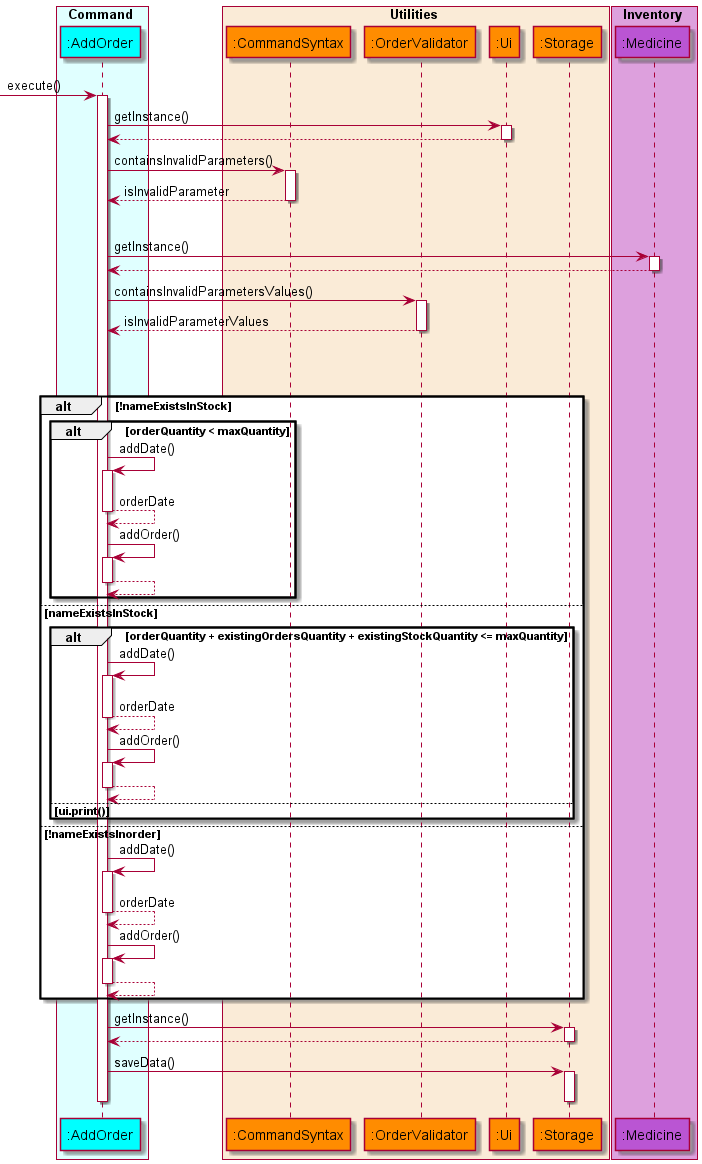

The diagram above was rendered by PlantUML. Its source (embedded in the PNG):
@startuml AddOrderSequenceDiagram
'https://plantuml.com/sequence-diagram

!include style.puml

box Command COLOR_COMMAND_BOX
    participant ":AddOrder" as addorder COLOR_COMMAND
end box

box Utilities COLOR_UTILITIES_BOX
    participant ":CommandSyntax" as commandsyntax COLOR_UTILITIES
    participant ":OrderValidator" as ordervalidator COLOR_UTILITIES
    participant ":Ui" as ui COLOR_UTILITIES
    participant ":Storage" as storage COLOR_UTILITIES
end box

box Inventory COLOR_INVENTORY_BOX
    participant ":Medicine" as medicine COLOR_INVENTORY
end box

autoactivate on

-> addorder: execute()
    addorder -> ui: getInstance()
    addorder <-- ui
    addorder -> commandsyntax: containsInvalidParameters()
    addorder <-- commandsyntax: isInvalidParameter

    opt !isInvalidParameter
        addorder -> medicine : getInstance()
        addorder <-- medicine

        addorder -> ordervalidator: containsInvalidParametersValues()
        addorder <-- ordervalidator: isInvalidParameterValues

        opt !isInvalidParameterValues
            alt nameExistsInorder
                alt !nameExistsInStock
                    alt orderQuantity < maxQuantity
                        addorder -> addorder : addDate()
                        addorder --> addorder : orderDate
                        addorder -> addorder : addOrder()
                        addorder --> addorder
                    end
                else nameExistsInStock
                    alt orderQuantity + existingOrdersQuantity + existingStockQuantity <= maxQuantity
                        addorder -> addorder : addDate()
                        addorder --> addorder : orderDate
                        addorder -> addorder : addOrder()
                        addorder --> addorder
                    else ui.print()
                    end
            else !nameExistsInorder
                addorder -> addorder : addDate()
                addorder --> addorder : orderDate
                addorder -> addorder : addOrder()
                addorder --> addorder
            end
        addorder -> storage: getInstance()
        addorder <-- storage
        addorder -> storage: saveData()
    deactivate addorder
    deactivate storage
@enduml